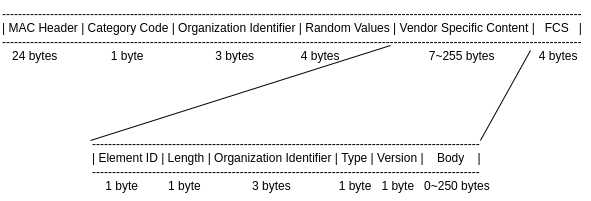

The diagram above was exported from draw.io. Its source (the exported page's mxGraphModel, read from the mxfile embedded in the PNG):
<mxGraphModel dx="1352" dy="878" grid="1" gridSize="10" guides="1" tooltips="1" connect="1" arrows="1" fold="1" page="1" pageScale="1" pageWidth="850" pageHeight="1100" math="0" shadow="0">
  <root>
    <mxCell id="0" />
    <mxCell id="1" parent="0" />
    <mxCell id="pj0-GMiztoqM7LtWg4eK-3" value="-------------------------------------------------------------------------------------------------------------------------------------------------&lt;br&gt;| MAC Header | Category Code | Organization Identifier | Random Values | Vendor Specific Content |&amp;nbsp; &amp;nbsp;FCS&amp;nbsp; &amp;nbsp;|&lt;br&gt;-------------------------------------------------------------------------------------------------------------------------------------------------&lt;br&gt;&lt;div&gt;&lt;span&gt;&amp;nbsp; &amp;nbsp;24 bytes&amp;nbsp; &amp;nbsp; &amp;nbsp; &amp;nbsp; &amp;nbsp; &amp;nbsp; &amp;nbsp; &amp;nbsp; 1 byte&amp;nbsp; &amp;nbsp; &amp;nbsp; &amp;nbsp; &amp;nbsp; &amp;nbsp; &amp;nbsp; &lt;span style=&quot;white-space: pre&quot;&gt;&#09;&lt;/span&gt;3 bytes&amp;nbsp; &amp;nbsp; &amp;nbsp; &amp;nbsp; &amp;nbsp; &amp;nbsp; &amp;nbsp;&amp;nbsp;4 bytes&lt;span style=&quot;white-space: pre&quot;&gt;&#09;&lt;/span&gt;&lt;span style=&quot;white-space: pre&quot;&gt;&#09;&lt;/span&gt;&amp;nbsp; &amp;nbsp; &amp;nbsp; &amp;nbsp; &amp;nbsp; &amp;nbsp; &amp;nbsp;&lt;span style=&quot;white-space: pre&quot;&gt;&#09;&lt;/span&gt;7~255 bytes&amp;nbsp; &amp;nbsp; &amp;nbsp; &amp;nbsp;&lt;span style=&quot;white-space: pre&quot;&gt;&#09;&lt;/span&gt; 4 bytes&lt;/span&gt;&lt;/div&gt;" style="text;whiteSpace=wrap;html=1;" vertex="1" parent="1">
      <mxGeometry x="150" y="170" width="590" height="90" as="geometry" />
    </mxCell>
    <mxCell id="pj0-GMiztoqM7LtWg4eK-4" value="-------------------------------------------------------------------------------------------------&lt;br&gt;| Element ID | Length | Organization Identifier | Type | Version |&amp;nbsp; &amp;nbsp; Body&amp;nbsp; &amp;nbsp; |&lt;br&gt;-------------------------------------------------------------------------------------------------&lt;br&gt;&amp;nbsp; &amp;nbsp; 1 byte&amp;nbsp; &amp;nbsp; &amp;nbsp; &amp;nbsp; &amp;nbsp;1 byte&amp;nbsp; &amp;nbsp; &amp;nbsp; &amp;nbsp; &amp;nbsp; &amp;nbsp; &lt;span style=&quot;white-space: pre&quot;&gt;&#09;&lt;/span&gt;3 bytes&amp;nbsp; &amp;nbsp; &amp;nbsp; &amp;nbsp; &amp;nbsp;&lt;span style=&quot;white-space: pre&quot;&gt;&#09;&lt;/span&gt;&amp;nbsp; 1 byte&amp;nbsp; &amp;nbsp;1 byte&amp;nbsp; &amp;nbsp;0~250 bytes" style="text;whiteSpace=wrap;html=1;" vertex="1" parent="1">
      <mxGeometry x="240" y="300" width="410" height="70" as="geometry" />
    </mxCell>
    <mxCell id="pj0-GMiztoqM7LtWg4eK-5" value="" style="endArrow=none;html=1;rounded=0;" edge="1" parent="1">
      <mxGeometry width="50" height="50" relative="1" as="geometry">
        <mxPoint x="240" y="310" as="sourcePoint" />
        <mxPoint x="540" y="215" as="targetPoint" />
      </mxGeometry>
    </mxCell>
    <mxCell id="pj0-GMiztoqM7LtWg4eK-7" value="" style="endArrow=none;html=1;rounded=0;exitX=0.951;exitY=0.143;exitDx=0;exitDy=0;exitPerimeter=0;" edge="1" parent="1" source="pj0-GMiztoqM7LtWg4eK-4">
      <mxGeometry width="50" height="50" relative="1" as="geometry">
        <mxPoint x="250" y="320" as="sourcePoint" />
        <mxPoint x="680" y="220" as="targetPoint" />
      </mxGeometry>
    </mxCell>
  </root>
</mxGraphModel>